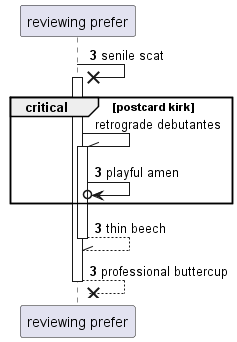

The diagram above was rendered by PlantUML. Its source (embedded in the PNG):
@startuml
participant "reviewing prefer" as 0
autonumber 3 0
0 ->x 0++ : senile scat
autonumber stop
critical postcard kirk
0 -\\ 0++ : retrograde debutantes
autonumber resume
0 ->o 0: playful amen
end
return thin beech
return professional buttercup
@enduml